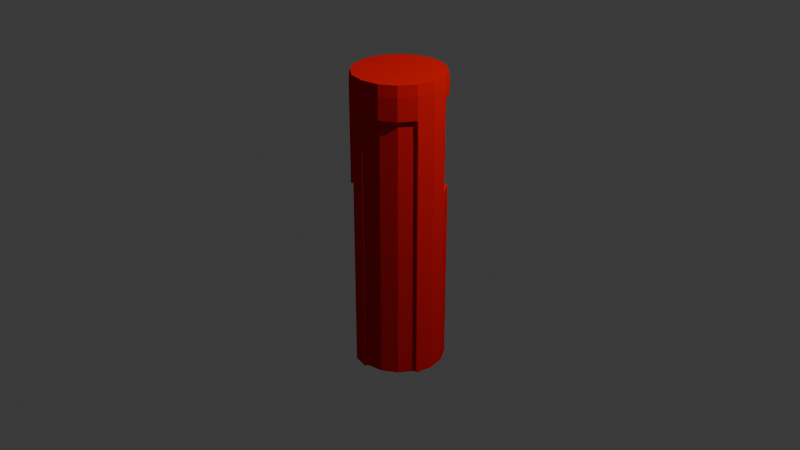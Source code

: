 # Source: Cndle.blend  (saved by Blender 4.0.36; exported with 4.5.12 LTS)
import bpy
from mathutils import Matrix  # noqa: F401  (used for matrix-valued properties, if any)

bpy.ops.wm.read_factory_settings(use_empty=True)
scene = bpy.context.scene
scene.name = 'Scene'

# ---- collections
col_collection = bpy.data.collections.new('Collection'); scene.collection.children.link(col_collection)

# ---- materials (node trees are filled in below, after node groups)
mat_material_001 = bpy.data.materials.new('Material.001')
mat_material_001.use_transparent_shadow = False
mat_material_001.diffuse_color = (0.8002, 0.003242, 0.0, 1.0)
mat_material_001.roughness = 0.5146
mat_material_001.specular_intensity = 0.5104
mat_material_001.metallic = 1.0

# ---- material node trees

# ---- world
world_world = bpy.data.worlds.new('World'); scene.world = world_world
world_world.use_nodes = True; world_world.node_tree.nodes.clear()
_N = world_world.node_tree.nodes; _L = world_world.node_tree.links
n0 = _N.new('ShaderNodeOutputWorld'); n0.name = 'World Output'; n0.location = (300, 300)
n1 = _N.new('ShaderNodeBackground'); n1.name = 'Background'; n1.location = (10, 300)
n1.inputs[0].default_value = (0.05088, 0.05088, 0.05088, 1.0)
_L.new(n1.outputs[0], n0.inputs[0])
n0.is_active_output = True
world_world.color = (0.05088, 0.05088, 0.05088)
world_world.use_sun_shadow = False
world_world.sun_shadow_jitter_overblur = 0.0

# ---- cameras
cam_camera = bpy.data.cameras.new('Camera')
cam_camera.clip_end = 100.0
cam_camera.ortho_scale = 7.314

# ---- lights
light_light = bpy.data.lights.new('Light', 'POINT')
light_light.transmission_factor = 0.0
light_light.use_soft_falloff = False
light_light.energy = 1000.0
light_light.shadow_soft_size = 0.1
light_light.shadow_maximum_resolution = 0.006
light_light.use_absolute_resolution = True

# ---- meshes
me_cylinder_002 = bpy.data.meshes.new('Cylinder.002')
me_cylinder_002.from_pydata([(0.0, 0.45, -1.56), (0.1722, 0.4157, -1.56), (0.3182, 0.3182, -1.56), (0.4157, 0.1722, -1.56), (0.45, 0.0, -1.56), (0.4157, -0.1722, -1.56), (0.3182, -0.3182, -1.56), (0.1722, -0.4157, -1.56), (0.0, -0.45, -1.56), (-0.1722, -0.4157, -1.56), (-0.3182, -0.3182, -1.56), (-0.4157, -0.1722, -1.56), (-0.45, 0.0, -1.56), (-0.4157, 0.1722, -1.56), (-0.3182, 0.3182, -1.56), (-0.1722, 0.4157, -1.56), (-0.4157, -0.1722, 1.463), (-0.45, 0.0, 1.463), (0.1722, 0.4157, 1.348), (0.3182, 0.3182, 1.348), (0.4157, 0.1722, 1.348), (-0.4157, -0.1722, 1.348), (-0.45, 0.0, 1.348), (-0.4157, 0.1722, 1.348), (-0.3182, 0.3182, 1.348), (-0.1722, 0.4157, 1.348), (0.0, 0.45, 1.348), (0.1722, 0.4157, 1.228), (0.3182, 0.3182, 1.228), (0.4157, 0.1722, 1.228), (0.4157, -0.1722, 1.228), (0.3182, -0.3182, 1.228), (0.1722, -0.4157, 1.228), (0.0, -0.45, 1.228), (-0.4157, -0.1722, 1.228), (-0.45, 0.0, 1.228), (-0.4157, 0.1722, 1.228), (-0.3182, 0.3182, 1.228), (-0.1722, 0.4157, 1.228), (0.0, 0.45, 1.228), (0.1722, 0.4157, 1.041), (0.3182, 0.3182, 1.041), (0.4157, 0.1722, 1.041), (0.4157, -0.1722, 1.041), (0.3182, -0.3182, 1.041), (0.1722, -0.4157, 1.041), (0.0, -0.45, 1.041), (-0.1722, -0.4157, 1.041), (-0.3182, -0.3182, 1.041), (-0.4157, -0.1722, 1.041), (-0.45, 0.0, 1.041), (-0.4157, 0.1722, 1.041), (-0.3182, 0.3182, 1.041), (-0.1722, 0.4157, 1.041), (0.0, 0.45, 1.041), (0.1722, 0.4157, 0.8717), (0.3182, 0.3182, 0.8717), (0.4157, 0.1722, 0.8717), (0.4157, -0.1722, 0.8717), (0.3182, -0.3182, 0.8717), (0.1722, -0.4157, 0.8717), (0.0, -0.45, 0.8717), (-0.1722, -0.4157, 0.8717), (-0.3182, -0.3182, 0.8717), (-0.4157, -0.1722, 0.8717), (-0.45, 0.0, 0.8717), (-0.4157, 0.1722, 0.8717), (-0.3182, 0.3182, 0.8717), (-0.1722, 0.4157, 0.8717), (0.0, 0.45, 0.8717), (0.1722, 0.4157, 0.6557), (0.3182, 0.3182, 0.6557), (0.4157, 0.1722, 0.6557), (0.4157, -0.1722, 0.6557), (0.3182, -0.3182, 0.6557), (0.1722, -0.4157, 0.6557), (0.0, -0.45, 0.6557), (-0.1722, -0.4157, 0.6557), (-0.3182, -0.3182, 0.6557), (-0.4157, -0.1722, 0.6557), (-0.45, 0.0, 0.6557), (-0.4157, 0.1722, 0.6557), (-0.3182, 0.3182, 0.6557), (-0.1722, 0.4157, 0.6557), (0.0, 0.45, 0.6557), (0.1722, 0.4157, 0.5203), (0.3182, 0.3182, 0.5203), (0.4157, 0.1722, 0.5203), (0.4157, -0.1722, 0.5203), (0.3182, -0.3182, 0.5203), (0.1722, -0.4157, 0.5203), (0.0, -0.45, 0.5203), (-0.1722, -0.4157, 0.5203), (-0.3182, -0.3182, 0.5203), (-0.45, 0.0, 0.5203), (-0.4157, 0.1722, 0.5203), (-0.3182, 0.3182, 0.5203), (-0.1722, 0.4157, 0.5203), (0.0, 0.45, 0.5203), (0.1722, 0.4157, 0.3891), (0.3182, 0.3182, 0.3891), (0.4157, 0.1722, 0.3891), (0.4157, -0.1722, 0.3891), (0.3182, -0.3182, 0.3891), (0.1722, -0.4157, 0.3891), (0.0, -0.45, 0.3891), (-0.1722, -0.4157, 0.3891), (-0.3182, -0.3182, 0.3891), (-0.4157, -0.1722, 0.3891), (-0.45, 0.0, 0.3891), (-0.4157, 0.1722, 0.3891), (-0.3182, 0.3182, 0.3891), (-0.1722, 0.4157, 0.3891), (0.0, 0.45, 0.3891), (0.1816, 0.4385, 1.582), (1.058e-09, 0.4747, 1.582), (0.0, 0.4831, 1.463), (0.3356, 0.3356, 1.582), (0.3457, 0.3366, 0.3891), (0.3457, 0.3366, -1.56), (0.4463, 0.1849, -1.56), (0.4385, 0.1816, 1.582), (0.4471, 0.1828, 0.3891), (0.4831, 0.0, -1.56), (0.4747, 0.0, 1.582), (0.4831, 0.0, 0.3891), (0.4482, -0.1787, -1.56), (0.4385, -0.1816, 1.582), (0.4482, -0.1787, 0.3891), (0.3356, -0.3356, 1.582), (0.1816, -0.4385, 1.582), (9.544e-10, -0.4747, 1.582), (-0.006449, -0.4824, 0.3891), (-0.006449, -0.4824, -1.56), (-0.1787, -0.4482, -1.56), (-0.1816, -0.4385, 1.582), (-0.1787, -0.4482, 0.3891), (-0.3356, -0.3356, 1.582), (-0.4385, -0.1816, 1.582), (-0.4747, 0.0, 1.582), (-0.4385, 0.1816, 1.582), (-0.3356, 0.3356, 1.582), (-0.1816, 0.4385, 1.582), (0.002187, 0.483, 1.348), (0.1849, 0.4463, 1.463), (0.3416, 0.3416, 1.463), (0.4463, 0.1849, 1.463), (0.4831, 0.0, 1.463), (0.4463, -0.1849, 1.463), (0.3416, -0.3416, 1.463), (0.1849, -0.4463, 1.463), (0.0, -0.4831, 1.463), (-0.1849, -0.4463, 1.463), (-0.3416, -0.3416, 1.463), (-0.4454, -0.1869, 1.463), (-0.483, 0.002187, 1.463), (-0.4463, 0.1849, 1.463), (-0.3416, 0.3416, 1.463), (-0.1849, 0.4463, 1.463), (0.1828, 0.4471, 1.348), (0.3416, 0.3416, 1.348), (0.4471, 0.1828, 1.348), (0.4831, 0.0, 1.348), (0.4463, -0.1849, 1.348), (0.3416, -0.3416, 1.348), (0.1849, -0.4463, 1.348), (0.0, -0.4831, 1.348), (-0.1849, -0.4463, 1.348), (-0.3416, -0.3416, 1.348), (-0.4432, -0.1906, 1.348), (-0.4824, 0.006449, 1.348), (-0.4463, 0.1849, 1.348), (-0.34, 0.3431, 1.348), (-0.1869, 0.4454, 1.348), (0.006449, 0.4824, 1.228), (0.1787, 0.4482, 1.228), (0.4482, 0.1787, 1.228), (0.4831, 1.599e-10, 1.228), (0.4471, -0.1828, 1.228), (0.3416, -0.3416, 1.228), (0.1849, -0.4463, 1.228), (-0.002187, -0.483, 1.228), (-0.1849, -0.4463, 1.228), (-0.3416, -0.3416, 1.228), (-0.4432, -0.1906, 1.228), (-0.3366, 0.3457, 1.228), (-0.1906, 0.4432, 1.228), (0.4482, 0.1787, 1.041), (0.4831, 0.0, 1.041), (0.4482, -0.1787, 1.041), (-0.006449, -0.4824, 1.041), (-0.1828, -0.4471, 1.041), (-0.3431, -0.34, 1.041), (-0.4432, -0.1906, 1.041), (-0.3366, 0.3457, 1.041), (-0.1906, 0.4432, 1.041), (0.4482, 0.1787, 0.8717), (0.4831, -1.599e-10, 0.8717), (0.4482, -0.1787, 0.8717), (-0.006449, -0.4824, 0.8717), (-0.1787, -0.4482, 0.8717), (-0.3457, -0.3366, 0.8717), (-0.4432, -0.1906, 0.8717), (-0.3366, 0.3457, 0.8717), (-0.1906, 0.4432, 0.8717), (0.4482, 0.1787, 0.6557), (0.4831, 0.0, 0.6557), (0.4482, -0.1787, 0.6557), (-0.006449, -0.4824, 0.6557), (-0.1787, -0.4482, 0.6557), (-0.3457, -0.3366, 0.6557), (-0.4454, -0.1869, 0.6557), (-0.3366, 0.3457, 0.6557), (-0.1906, 0.4432, 0.6557), (-0.4824, -0.006449, 0.6557), (0.4482, 0.1787, 0.5203), (0.4831, 0.0, 0.5203), (0.4482, -0.1787, 0.5203), (-0.006449, -0.4824, 0.5203), (-0.1787, -0.4482, 0.5203), (-0.3457, -0.3366, 0.5203), (-0.4463, -0.1849, 0.5203), (-0.4824, -0.006449, 0.5203), (-0.3366, 0.3457, 0.5203), (-0.1906, 0.4432, 0.5203), (-0.3457, -0.3366, 0.3891), (-0.4463, -0.1849, 0.3891), (-0.4824, -0.006449, 0.3891), (-0.3366, 0.3457, 0.3891), (-0.1906, 0.4432, 0.3891)], [], [(19, 18, 159, 160), (83, 97, 224, 213), (92, 106, 136, 219), (21, 34, 184, 169), (96, 82, 212, 223), (30, 43, 189, 178), (105, 91, 218, 132), (39, 26, 143, 174), (17, 16, 154, 155), (80, 94, 222, 214), (102, 5, 126, 128), (42, 29, 176, 187), (88, 102, 128, 217), (0, 1, 2, 3, 4, 5, 6, 7, 8, 9, 10, 11, 12, 13, 14, 15), (112, 111, 228, 229), (93, 78, 210, 220), (5, 4, 123, 126), (68, 83, 213, 204), (21, 16, 17, 22), (22, 17, 155, 170), (77, 92, 219, 209), (27, 39, 174, 175), (101, 87, 215, 122), (48, 47, 191, 192), (82, 67, 203, 212), (16, 21, 169, 154), (91, 76, 208, 218), (109, 108, 226, 227), (4, 3, 120, 123), (108, 107, 225, 226), (29, 20, 161, 176), (27, 18, 19, 28), (28, 19, 20, 29), (64, 79, 211, 202), (73, 88, 217, 207), (78, 63, 201, 210), (18, 27, 175, 159), (31, 30, 178, 179), (3, 2, 119, 120), (53, 68, 204, 195), (62, 77, 209, 200), (34, 21, 22, 35), (35, 22, 23, 36), (36, 23, 24, 37), (87, 72, 205, 215), (38, 25, 26, 39), (53, 38, 39, 54), (26, 25, 173, 143), (51, 36, 37, 52), (50, 35, 36, 51), (49, 34, 35, 50), (32, 31, 179, 180), (2, 100, 118, 119), (67, 52, 194, 203), (45, 32, 33, 46), (44, 31, 32, 45), (43, 30, 31, 44), (76, 61, 199, 208), (33, 32, 180, 181), (41, 28, 29, 42), (40, 27, 28, 41), (54, 39, 27, 40), (69, 54, 40, 55), (55, 40, 41, 56), (56, 41, 42, 57), (24, 23, 171, 172), (23, 22, 170, 171), (58, 43, 44, 59), (59, 44, 45, 60), (60, 45, 46, 61), (49, 64, 202, 193), (62, 47, 48, 63), (58, 73, 207, 198), (64, 49, 50, 65), (65, 50, 51, 66), (66, 51, 52, 67), (100, 101, 122, 118), (68, 53, 54, 69), (83, 68, 69, 84), (63, 48, 192, 201), (81, 66, 67, 82), (80, 65, 66, 81), (79, 64, 65, 80), (38, 53, 195, 186), (77, 62, 63, 78), (106, 9, 134, 136), (75, 60, 61, 76), (74, 59, 60, 75), (73, 58, 59, 74), (47, 62, 200, 191), (72, 57, 196, 205), (71, 56, 57, 72), (70, 55, 56, 71), (84, 69, 55, 70), (98, 84, 70, 85), (85, 70, 71, 86), (86, 71, 72, 87), (52, 37, 185, 194), (61, 46, 190, 199), (88, 73, 74, 89), (89, 74, 75, 90), (90, 75, 76, 91), (79, 80, 214, 211), (92, 77, 78, 93), (9, 8, 133, 134), (8, 105, 132, 133), (94, 80, 81, 95), (95, 81, 82, 96), (97, 112, 229, 224), (97, 83, 84, 98), (112, 97, 98, 113), (34, 49, 193, 184), (110, 95, 96, 111), (109, 94, 95, 110), (111, 96, 223, 228), (43, 58, 198, 189), (106, 92, 93, 107), (25, 38, 186, 173), (104, 90, 91, 105), (103, 89, 90, 104), (102, 88, 89, 103), (94, 109, 227, 222), (57, 42, 187, 196), (100, 86, 87, 101), (99, 85, 86, 100), (113, 98, 85, 99), (0, 113, 99, 1), (1, 99, 100, 2), (37, 24, 172, 185), (46, 33, 181, 190), (20, 19, 160, 161), (5, 102, 103, 6), (6, 103, 104, 7), (7, 104, 105, 8), (107, 93, 220, 225), (9, 106, 107, 10), (10, 107, 108, 11), (11, 108, 109, 12), (12, 109, 110, 13), (13, 110, 111, 14), (14, 111, 112, 15), (15, 112, 113, 0), (116, 115, 114, 144), (144, 114, 117, 145), (145, 117, 121, 146), (146, 121, 124, 147), (147, 124, 127, 148), (148, 127, 129, 149), (149, 129, 130, 150), (150, 130, 131, 151), (151, 131, 135, 152), (152, 135, 137, 153), (153, 137, 138, 154), (154, 138, 139, 155), (155, 139, 140, 156), (156, 140, 141, 157), (114, 115, 142, 141, 140, 139, 138, 137, 135, 131, 130, 129, 127, 124, 121, 117), (157, 141, 142, 158), (158, 142, 115, 116), (173, 158, 116, 143), (172, 157, 158, 173), (171, 156, 157, 172), (170, 155, 156, 171), (168, 153, 154, 169), (167, 152, 153, 168), (166, 151, 152, 167), (165, 150, 151, 166), (164, 149, 150, 165), (163, 148, 149, 164), (162, 147, 148, 163), (161, 146, 147, 162), (160, 145, 146, 161), (159, 144, 145, 160), (143, 116, 144, 159), (174, 143, 159, 175), (176, 161, 162, 177), (177, 162, 163, 178), (178, 163, 164, 179), (179, 164, 165, 180), (180, 165, 166, 181), (181, 166, 167, 182), (182, 167, 168, 183), (183, 168, 169, 184), (185, 172, 173, 186), (194, 185, 186, 195), (192, 183, 184, 193), (191, 182, 183, 192), (190, 181, 182, 191), (188, 177, 178, 189), (187, 176, 177, 188), (196, 187, 188, 197), (197, 188, 189, 198), (199, 190, 191, 200), (201, 192, 193, 202), (203, 194, 195, 204), (212, 203, 204, 213), (210, 201, 202, 211), (208, 199, 200, 209), (206, 197, 198, 207), (205, 196, 197, 206), (215, 205, 206, 216), (216, 206, 207, 217), (218, 208, 209, 219), (220, 210, 211, 221), (221, 211, 214, 222), (223, 212, 213, 224), (228, 223, 224, 229), (226, 221, 222, 227), (225, 220, 221, 226), (132, 218, 219, 136), (125, 216, 217, 128), (122, 215, 216, 125), (119, 118, 122, 120), (120, 122, 125, 123), (123, 125, 128, 126), (133, 132, 136, 134)])
_uv = me_cylinder_002.uv_layers.new(name='UVMap')
_uv.uv.foreach_set('vector', [0.875, 0.9661, 0.9375, 0.9661, 0.9375, 0.9661, 0.875, 0.9661, 0.0625, 0.8551, 0.0625, 0.8334, 0.0625, 0.8334, 0.0625, 0.8551, 0.4375, 0.8334, 0.4375, 0.8123, 0.4375, 0.8123, 0.4375, 0.8334, 0.3125, 0.9661, 0.3125, 0.9468, 0.3125, 0.9468, 0.3125, 0.9661, 0.125, 0.8334, 0.125, 0.8551, 0.125, 0.8551, 0.125, 0.8334, 0.6875, 0.9468, 0.6875, 0.9168, 0.6875, 0.9168, 0.6875, 0.9468, 0.5, 0.8123, 0.5, 0.8334, 0.5, 0.8334, 0.5, 0.8123, 0.0, 0.9468, 0.0, 0.9661, 0.0, 0.9661, 0.0, 0.9468, 0.25, 0.9845, 0.3125, 0.9845, 0.3125, 0.9845, 0.25, 0.9845, 0.25, 0.8551, 0.25, 0.8334, 0.25, 0.8334, 0.25, 0.8551, 0.6875, 0.8123, 0.6875, 0.5, 0.6875, 0.5, 0.6875, 0.8123, 0.8125, 0.9168, 0.8125, 0.9468, 0.8125, 0.9468, 0.8125, 0.9168, 0.6875, 0.8334, 0.6875, 0.8123, 0.6875, 0.8123, 0.6875, 0.8334, 0.75, 0.49, 0.8418, 0.4717, 0.9197, 0.4197, 0.9717, 0.3418, 0.99, 0.25, 0.9717, 0.1582, 0.9197, 0.08029, 0.8418, 0.02827, 0.75, 0.01, 0.6582, 0.02827, 0.5803, 0.08029, 0.5283, 0.1582, 0.51, 0.25, 0.5283, 0.3418, 0.5803, 0.4197, 0.6582, 0.4717, 0.0625, 0.8123, 0.125, 0.8123, 0.125, 0.8123, 0.0625, 0.8123, 0.375, 0.8334, 0.375, 0.8551, 0.375, 0.8551, 0.375, 0.8334, 0.9717, 0.1582, 0.99, 0.25, 0.99, 0.25, 0.9717, 0.1582, 0.0625, 0.8897, 0.0625, 0.8551, 0.0625, 0.8551, 0.0625, 0.8897, 0.3125, 0.9661, 0.3125, 0.9845, 0.25, 0.9845, 0.25, 0.9661, 0.25, 0.9661, 0.25, 0.9845, 0.25, 0.9845, 0.25, 0.9661, 0.4375, 0.8551, 0.4375, 0.8334, 0.4375, 0.8334, 0.4375, 0.8551, 0.9375, 0.9468, 1.0, 0.9468, 1.0, 0.9468, 0.9375, 0.9468, 0.8125, 0.8123, 0.8125, 0.8334, 0.8125, 0.8334, 0.8125, 0.8123, 0.375, 0.9168, 0.4375, 0.9168, 0.4375, 0.9168, 0.375, 0.9168, 0.125, 0.8551, 0.125, 0.8897, 0.125, 0.8897, 0.125, 0.8551, 0.3125, 0.9845, 0.3125, 0.9661, 0.3125, 0.9661, 0.3125, 0.9845, 0.5, 0.8334, 0.5, 0.8551, 0.5, 0.8551, 0.5, 0.8334, 0.25, 0.8123, 0.3125, 0.8123, 0.3125, 0.8123, 0.25, 0.8123, 0.99, 0.25, 0.9717, 0.3418, 0.9717, 0.3418, 0.99, 0.25, 0.3125, 0.8123, 0.375, 0.8123, 0.375, 0.8123, 0.3125, 0.8123, 0.8125, 0.9468, 0.8125, 0.9661, 0.8125, 0.9661, 0.8125, 0.9468, 0.9375, 0.9468, 0.9375, 0.9661, 0.875, 0.9661, 0.875, 0.9468, 0.875, 0.9468, 0.875, 0.9661, 0.8125, 0.9661, 0.8125, 0.9468, 0.3125, 0.8897, 0.3125, 0.8551, 0.3125, 0.8551, 0.3125, 0.8897, 0.6875, 0.8551, 0.6875, 0.8334, 0.6875, 0.8334, 0.6875, 0.8551, 0.375, 0.8551, 0.375, 0.8897, 0.375, 0.8897, 0.375, 0.8551, 0.9375, 0.9661, 0.9375, 0.9468, 0.9375, 0.9468, 0.9375, 0.9661, 0.625, 0.9468, 0.6875, 0.9468, 0.6875, 0.9468, 0.625, 0.9468, 0.9717, 0.3418, 0.9197, 0.4197, 0.9197, 0.4197, 0.9717, 0.3418, 0.0625, 0.9168, 0.0625, 0.8897, 0.0625, 0.8897, 0.0625, 0.9168, 0.4375, 0.8897, 0.4375, 0.8551, 0.4375, 0.8551, 0.4375, 0.8897, 0.3125, 0.9468, 0.3125, 0.9661, 0.25, 0.9661, 0.25, 0.9468, 0.25, 0.9468, 0.25, 0.9661, 0.1875, 0.9661, 0.1875, 0.9468, 0.1875, 0.9468, 0.1875, 0.9661, 0.125, 0.9661, 0.125, 0.9468, 0.8125, 0.8334, 0.8125, 0.8551, 0.8125, 0.8551, 0.8125, 0.8334, 0.0625, 0.9468, 0.0625, 0.9661, 0.0, 0.9661, 0.0, 0.9468, 0.0625, 0.9168, 0.0625, 0.9468, 0.0, 0.9468, 0.0, 0.9168, 0.0, 0.9661, 0.0625, 0.9661, 0.0625, 0.9661, 0.0, 0.9661, 0.1875, 0.9168, 0.1875, 0.9468, 0.125, 0.9468, 0.125, 0.9168, 0.25, 0.9168, 0.25, 0.9468, 0.1875, 0.9468, 0.1875, 0.9168, 0.3125, 0.9168, 0.3125, 0.9468, 0.25, 0.9468, 0.25, 0.9168, 0.5625, 0.9468, 0.625, 0.9468, 0.625, 0.9468, 0.5625, 0.9468, 0.875, 0.5, 0.875, 0.8123, 0.875, 0.8123, 0.875, 0.5, 0.125, 0.8897, 0.125, 0.9168, 0.125, 0.9168, 0.125, 0.8897, 0.5625, 0.9168, 0.5625, 0.9468, 0.5, 0.9468, 0.5, 0.9168, 0.625, 0.9168, 0.625, 0.9468, 0.5625, 0.9468, 0.5625, 0.9168, 0.6875, 0.9168, 0.6875, 0.9468, 0.625, 0.9468, 0.625, 0.9168, 0.5, 0.8551, 0.5, 0.8897, 0.5, 0.8897, 0.5, 0.8551, 0.5, 0.9468, 0.5625, 0.9468, 0.5625, 0.9468, 0.5, 0.9468, 0.875, 0.9168, 0.875, 0.9468, 0.8125, 0.9468, 0.8125, 0.9168, 0.9375, 0.9168, 0.9375, 0.9468, 0.875, 0.9468, 0.875, 0.9168, 1.0, 0.9168, 1.0, 0.9468, 0.9375, 0.9468, 0.9375, 0.9168, 1.0, 0.8897, 1.0, 0.9168, 0.9375, 0.9168, 0.9375, 0.8897, 0.9375, 0.8897, 0.9375, 0.9168, 0.875, 0.9168, 0.875, 0.8897, 0.875, 0.8897, 0.875, 0.9168, 0.8125, 0.9168, 0.8125, 0.8897, 0.125, 0.9661, 0.1875, 0.9661, 0.1875, 0.9661, 0.125, 0.9661, 0.1875, 0.9661, 0.25, 0.9661, 0.25, 0.9661, 0.1875, 0.9661, 0.6875, 0.8897, 0.6875, 0.9168, 0.625, 0.9168, 0.625, 0.8897, 0.625, 0.8897, 0.625, 0.9168, 0.5625, 0.9168, 0.5625, 0.8897, 0.5625, 0.8897, 0.5625, 0.9168, 0.5, 0.9168, 0.5, 0.8897, 0.3125, 0.9168, 0.3125, 0.8897, 0.3125, 0.8897, 0.3125, 0.9168, 0.4375, 0.8897, 0.4375, 0.9168, 0.375, 0.9168, 0.375, 0.8897, 0.6875, 0.8897, 0.6875, 0.8551, 0.6875, 0.8551, 0.6875, 0.8897, 0.3125, 0.8897, 0.3125, 0.9168, 0.25, 0.9168, 0.25, 0.8897, 0.25, 0.8897, 0.25, 0.9168, 0.1875, 0.9168, 0.1875, 0.8897, 0.1875, 0.8897, 0.1875, 0.9168, 0.125, 0.9168, 0.125, 0.8897, 0.875, 0.8123, 0.8125, 0.8123, 0.8125, 0.8123, 0.875, 0.8123, 0.0625, 0.8897, 0.0625, 0.9168, 0.0, 0.9168, 0.0, 0.8897, 0.0625, 0.8551, 0.0625, 0.8897, 0.0, 0.8897, 0.0, 0.8551, 0.375, 0.8897, 0.375, 0.9168, 0.375, 0.9168, 0.375, 0.8897, 0.1875, 0.8551, 0.1875, 0.8897, 0.125, 0.8897, 0.125, 0.8551, 0.25, 0.8551, 0.25, 0.8897, 0.1875, 0.8897, 0.1875, 0.8551, 0.3125, 0.8551, 0.3125, 0.8897, 0.25, 0.8897, 0.25, 0.8551, 0.0625, 0.9468, 0.0625, 0.9168, 0.0625, 0.9168, 0.0625, 0.9468, 0.4375, 0.8551, 0.4375, 0.8897, 0.375, 0.8897, 0.375, 0.8551, 0.4375, 0.8123, 0.4375, 0.5, 0.4375, 0.5, 0.4375, 0.8123, 0.5625, 0.8551, 0.5625, 0.8897, 0.5, 0.8897, 0.5, 0.8551, 0.625, 0.8551, 0.625, 0.8897, 0.5625, 0.8897, 0.5625, 0.8551, 0.6875, 0.8551, 0.6875, 0.8897, 0.625, 0.8897, 0.625, 0.8551, 0.4375, 0.9168, 0.4375, 0.8897, 0.4375, 0.8897, 0.4375, 0.9168, 0.8125, 0.8551, 0.8125, 0.8897, 0.8125, 0.8897, 0.8125, 0.8551, 0.875, 0.8551, 0.875, 0.8897, 0.8125, 0.8897, 0.8125, 0.8551, 0.9375, 0.8551, 0.9375, 0.8897, 0.875, 0.8897, 0.875, 0.8551, 1.0, 0.8551, 1.0, 0.8897, 0.9375, 0.8897, 0.9375, 0.8551, 1.0, 0.8334, 1.0, 0.8551, 0.9375, 0.8551, 0.9375, 0.8334, 0.9375, 0.8334, 0.9375, 0.8551, 0.875, 0.8551, 0.875, 0.8334, 0.875, 0.8334, 0.875, 0.8551, 0.8125, 0.8551, 0.8125, 0.8334, 0.125, 0.9168, 0.125, 0.9468, 0.125, 0.9468, 0.125, 0.9168, 0.5, 0.8897, 0.5, 0.9168, 0.5, 0.9168, 0.5, 0.8897, 0.6875, 0.8334, 0.6875, 0.8551, 0.625, 0.8551, 0.625, 0.8334, 0.625, 0.8334, 0.625, 0.8551, 0.5625, 0.8551, 0.5625, 0.8334, 0.5625, 0.8334, 0.5625, 0.8551, 0.5, 0.8551, 0.5, 0.8334, 0.3125, 0.8551, 0.25, 0.8551, 0.25, 0.8551, 0.3125, 0.8551, 0.4375, 0.8334, 0.4375, 0.8551, 0.375, 0.8551, 0.375, 0.8334, 0.6582, 0.02827, 0.75, 0.01, 0.75, 0.01, 0.6582, 0.02827, 0.5, 0.5, 0.5, 0.8123, 0.5, 0.8123, 0.5, 0.5, 0.25, 0.8334, 0.25, 0.8551, 0.1875, 0.8551, 0.1875, 0.8334, 0.1875, 0.8334, 0.1875, 0.8551, 0.125, 0.8551, 0.125, 0.8334, 0.0625, 0.8334, 0.0625, 0.8123, 0.0625, 0.8123, 0.0625, 0.8334, 0.0625, 0.8334, 0.0625, 0.8551, 0.0, 0.8551, 0.0, 0.8334, 0.0625, 0.8123, 0.0625, 0.8334, 0.0, 0.8334, 0.0, 0.8123, 0.3125, 0.9468, 0.3125, 0.9168, 0.3125, 0.9168, 0.3125, 0.9468, 0.1875, 0.8123, 0.1875, 0.8334, 0.125, 0.8334, 0.125, 0.8123, 0.25, 0.8123, 0.25, 0.8334, 0.1875, 0.8334, 0.1875, 0.8123, 0.125, 0.8123, 0.125, 0.8334, 0.125, 0.8334, 0.125, 0.8123, 0.6875, 0.9168, 0.6875, 0.8897, 0.6875, 0.8897, 0.6875, 0.9168, 0.4375, 0.8123, 0.4375, 0.8334, 0.375, 0.8334, 0.375, 0.8123, 0.0625, 0.9661, 0.0625, 0.9468, 0.0625, 0.9468, 0.0625, 0.9661, 0.5625, 0.8123, 0.5625, 0.8334, 0.5, 0.8334, 0.5, 0.8123, 0.625, 0.8123, 0.625, 0.8334, 0.5625, 0.8334, 0.5625, 0.8123, 0.6875, 0.8123, 0.6875, 0.8334, 0.625, 0.8334, 0.625, 0.8123, 0.25, 0.8334, 0.25, 0.8123, 0.25, 0.8123, 0.25, 0.8334, 0.8125, 0.8897, 0.8125, 0.9168, 0.8125, 0.9168, 0.8125, 0.8897, 0.875, 0.8123, 0.875, 0.8334, 0.8125, 0.8334, 0.8125, 0.8123, 0.9375, 0.8123, 0.9375, 0.8334, 0.875, 0.8334, 0.875, 0.8123, 1.0, 0.8123, 1.0, 0.8334, 0.9375, 0.8334, 0.9375, 0.8123, 1.0, 0.5, 1.0, 0.8123, 0.9375, 0.8123, 0.9375, 0.5, 0.9375, 0.5, 0.9375, 0.8123, 0.875, 0.8123, 0.875, 0.5, 0.125, 0.9468, 0.125, 0.9661, 0.125, 0.9661, 0.125, 0.9468, 0.5, 0.9168, 0.5, 0.9468, 0.5, 0.9468, 0.5, 0.9168, 0.8125, 0.9661, 0.875, 0.9661, 0.875, 0.9661, 0.8125, 0.9661, 0.6875, 0.5, 0.6875, 0.8123, 0.625, 0.8123, 0.625, 0.5, 0.625, 0.5, 0.625, 0.8123, 0.5625, 0.8123, 0.5625, 0.5, 0.5625, 0.5, 0.5625, 0.8123, 0.5, 0.8123, 0.5, 0.5, 0.375, 0.8123, 0.375, 0.8334, 0.375, 0.8334, 0.375, 0.8123, 0.4375, 0.5, 0.4375, 0.8123, 0.375, 0.8123, 0.375, 0.5, 0.375, 0.5, 0.375, 0.8123, 0.3125, 0.8123, 0.3125, 0.5, 0.3125, 0.5, 0.3125, 0.8123, 0.25, 0.8123, 0.25, 0.5, 0.25, 0.5, 0.25, 0.8123, 0.1875, 0.8123, 0.1875, 0.5, 0.1875, 0.5, 0.1875, 0.8123, 0.125, 0.8123, 0.125, 0.5, 0.125, 0.5, 0.125, 0.8123, 0.0625, 0.8123, 0.0625, 0.5, 0.0625, 0.5, 0.0625, 0.8123, 0.0, 0.8123, 0.0, 0.5, 1.0, 0.9845, 1.0, 1.0, 0.9375, 1.0, 0.9375, 0.9845, 0.9375, 0.9845, 0.9375, 1.0, 0.875, 1.0, 0.875, 0.9845, 0.875, 0.9845, 0.875, 1.0, 0.8125, 1.0, 0.8125, 0.9845, 0.8125, 0.9845, 0.8125, 1.0, 0.75, 1.0, 0.75, 0.9845, 0.75, 0.9845, 0.75, 1.0, 0.6875, 1.0, 0.6875, 0.9845, 0.6875, 0.9845, 0.6875, 1.0, 0.625, 1.0, 0.625, 0.9845, 0.625, 0.9845, 0.625, 1.0, 0.5625, 1.0, 0.5625, 0.9845, 0.5625, 0.9845, 0.5625, 1.0, 0.5, 1.0, 0.5, 0.9845, 0.5, 0.9845, 0.5, 1.0, 0.4375, 1.0, 0.4375, 0.9845, 0.4375, 0.9845, 0.4375, 1.0, 0.375, 1.0, 0.375, 0.9845, 0.375, 0.9845, 0.375, 1.0, 0.3125, 1.0, 0.3125, 0.9845, 0.3125, 0.9845, 0.3125, 1.0, 0.25, 1.0, 0.25, 0.9845, 0.25, 0.9845, 0.25, 1.0, 0.1875, 1.0, 0.1875, 0.9845, 0.1875, 0.9845, 0.1875, 1.0, 0.125, 1.0, 0.125, 0.9845, 0.3418, 0.4717, 0.25, 0.49, 0.1582, 0.4717, 0.08029, 0.4197, 0.02827, 0.3418, 0.01, 0.25, 0.02827, 0.1582, 0.08029, 0.08029, 0.1582, 0.02827, 0.25, 0.01, 0.3418, 0.02827, 0.4197, 0.08029, 0.4717, 0.1582, 0.49, 0.25, 0.4717, 0.3418, 0.4197, 0.4197, 0.125, 0.9845, 0.125, 1.0, 0.0625, 1.0, 0.0625, 0.9845, 0.0625, 0.9845, 0.0625, 1.0, 0.0, 1.0, 0.0, 0.9845, 0.0625, 0.9661, 0.0625, 0.9845, 0.0, 0.9845, 0.0, 0.9661, 0.125, 0.9661, 0.125, 0.9845, 0.0625, 0.9845, 0.0625, 0.9661, 0.1875, 0.9661, 0.1875, 0.9845, 0.125, 0.9845, 0.125, 0.9661, 0.25, 0.9661, 0.25, 0.9845, 0.1875, 0.9845, 0.1875, 0.9661, 0.375, 0.9661, 0.375, 0.9845, 0.3125, 0.9845, 0.3125, 0.9661, 0.4375, 0.9661, 0.4375, 0.9845, 0.375, 0.9845, 0.375, 0.9661, 0.5, 0.9661, 0.5, 0.9845, 0.4375, 0.9845, 0.4375, 0.9661, 0.5625, 0.9661, 0.5625, 0.9845, 0.5, 0.9845, 0.5, 0.9661, 0.625, 0.9661, 0.625, 0.9845, 0.5625, 0.9845, 0.5625, 0.9661, 0.6875, 0.9661, 0.6875, 0.9845, 0.625, 0.9845, 0.625, 0.9661, 0.75, 0.9661, 0.75, 0.9845, 0.6875, 0.9845, 0.6875, 0.9661, 0.8125, 0.9661, 0.8125, 0.9845, 0.75, 0.9845, 0.75, 0.9661, 0.875, 0.9661, 0.875, 0.9845, 0.8125, 0.9845, 0.8125, 0.9661, 0.9375, 0.9661, 0.9375, 0.9845, 0.875, 0.9845, 0.875, 0.9661, 1.0, 0.9661, 1.0, 0.9845, 0.9375, 0.9845, 0.9375, 0.9661, 1.0, 0.9468, 1.0, 0.9661, 0.9375, 0.9661, 0.9375, 0.9468, 0.8125, 0.9468, 0.8125, 0.9661, 0.75, 0.9661, 0.75, 0.9468, 0.75, 0.9468, 0.75, 0.9661, 0.6875, 0.9661, 0.6875, 0.9468, 0.6875, 0.9468, 0.6875, 0.9661, 0.625, 0.9661, 0.625, 0.9468, 0.625, 0.9468, 0.625, 0.9661, 0.5625, 0.9661, 0.5625, 0.9468, 0.5625, 0.9468, 0.5625, 0.9661, 0.5, 0.9661, 0.5, 0.9468, 0.5, 0.9468, 0.5, 0.9661, 0.4375, 0.9661, 0.4375, 0.9468, 0.4375, 0.9468, 0.4375, 0.9661, 0.375, 0.9661, 0.375, 0.9468, 0.375, 0.9468, 0.375, 0.9661, 0.3125, 0.9661, 0.3125, 0.9468, 0.125, 0.9468, 0.125, 0.9661, 0.0625, 0.9661, 0.0625, 0.9468, 0.125, 0.9168, 0.125, 0.9468, 0.0625, 0.9468, 0.0625, 0.9168, 0.375, 0.9168, 0.375, 0.9468, 0.3125, 0.9468, 0.3125, 0.9168, 0.4375, 0.9168, 0.4375, 0.9468, 0.375, 0.9468, 0.375, 0.9168, 0.5, 0.9168, 0.5, 0.9468, 0.4375, 0.9468, 0.4375, 0.9168, 0.75, 0.9168, 0.75, 0.9468, 0.6875, 0.9468, 0.6875, 0.9168, 0.8125, 0.9168, 0.8125, 0.9468, 0.75, 0.9468, 0.75, 0.9168, 0.8125, 0.8897, 0.8125, 0.9168, 0.75, 0.9168, 0.75, 0.8897, 0.75, 0.8897, 0.75, 0.9168, 0.6875, 0.9168, 0.6875, 0.8897, 0.5, 0.8897, 0.5, 0.9168, 0.4375, 0.9168, 0.4375, 0.8897, 0.375, 0.8897, 0.375, 0.9168, 0.3125, 0.9168, 0.3125, 0.8897, 0.125, 0.8897, 0.125, 0.9168, 0.0625, 0.9168, 0.0625, 0.8897, 0.125, 0.8551, 0.125, 0.8897, 0.0625, 0.8897, 0.0625, 0.8551, 0.375, 0.8551, 0.375, 0.8897, 0.3125, 0.8897, 0.3125, 0.8551, 0.5, 0.8551, 0.5, 0.8897, 0.4375, 0.8897, 0.4375, 0.8551, 0.75, 0.8551, 0.75, 0.8897, 0.6875, 0.8897, 0.6875, 0.8551, 0.8125, 0.8551, 0.8125, 0.8897, 0.75, 0.8897, 0.75, 0.8551, 0.8125, 0.8334, 0.8125, 0.8551, 0.75, 0.8551, 0.75, 0.8334, 0.75, 0.8334, 0.75, 0.8551, 0.6875, 0.8551, 0.6875, 0.8334, 0.5, 0.8334, 0.5, 0.8551, 0.4375, 0.8551, 0.4375, 0.8334, 0.375, 0.8334, 0.375, 0.8551, 0.3125, 0.8551, 0.3125, 0.8334, 0.3125, 0.8334, 0.3125, 0.8551, 0.25, 0.8551, 0.25, 0.8334, 0.125, 0.8334, 0.125, 0.8551, 0.0625, 0.8551, 0.0625, 0.8334, 0.125, 0.8123, 0.125, 0.8334, 0.0625, 0.8334, 0.0625, 0.8123, 0.3125, 0.8123, 0.3125, 0.8334, 0.25, 0.8334, 0.25, 0.8123, 0.375, 0.8123, 0.375, 0.8334, 0.3125, 0.8334, 0.3125, 0.8123, 0.5, 0.8123, 0.5, 0.8334, 0.4375, 0.8334, 0.4375, 0.8123, 0.75, 0.8123, 0.75, 0.8334, 0.6875, 0.8334, 0.6875, 0.8123, 0.8125, 0.8123, 0.8125, 0.8334, 0.75, 0.8334, 0.75, 0.8123, 0.875, 0.5, 0.875, 0.8123, 0.8125, 0.8123, 0.8125, 0.5, 0.8125, 0.5, 0.8125, 0.8123, 0.75, 0.8123, 0.75, 0.5, 0.75, 0.5, 0.75, 0.8123, 0.6875, 0.8123, 0.6875, 0.5, 0.5, 0.5, 0.5, 0.8123, 0.4375, 0.8123, 0.4375, 0.5])
me_cylinder_002.materials.append(mat_material_001)
me_cylinder_002.update()

# ---- objects
ob_light = bpy.data.objects.new('Light', light_light)
ob_camera = bpy.data.objects.new('Camera', cam_camera)
ob_cylinder = bpy.data.objects.new('Cylinder', me_cylinder_002)

# ---- transforms, parenting, visibility, modifiers, constraints
ob_light.location = (4.076, 1.005, 5.904)
ob_light.rotation_euler = (0.6503, 0.05522, 1.866)
ob_light.lock_rotations_4d = False
ob_light.empty_display_type = 'ARROWS'
ob_light.color = (0.0, 0.0, 0.0, 0.0)
ob_light.lineart.crease_threshold = 0.0
ob_camera.location = (7.359, -6.926, 4.958)
ob_camera.rotation_euler = (1.109, 0.0, 0.8149)
ob_camera.lock_rotations_4d = False
ob_camera.empty_display_type = 'ARROWS'
ob_camera.color = (0.0, 0.0, 0.0, 0.0)
ob_camera.display_type = 'WIRE'
ob_camera.lineart.crease_threshold = 0.0
ob_cylinder.location = (0.0, 0.0, 0.0)

# ---- collection membership
col_collection.objects.link(ob_light)
col_collection.objects.link(ob_camera)
col_collection.objects.link(ob_cylinder)

# ---- scene / render settings (as saved in the file)
scene.camera = ob_camera
scene.frame_start = 1; scene.frame_end = 250; scene.frame_set(1)
scene.render.engine = 'BLENDER_EEVEE_NEXT'
scene.cycles.sampling_pattern = 'TABULATED_SOBOL'
bpy.context.view_layer.update()
